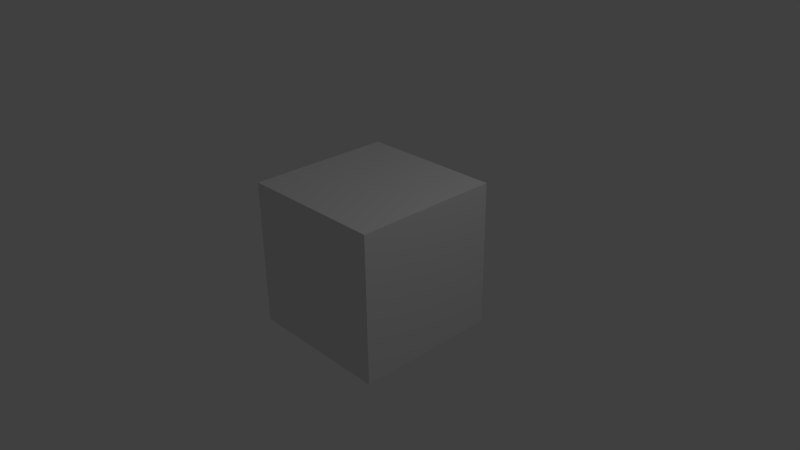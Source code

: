 # Source: weapon_repairgun01.blend  (saved by Blender 2.78.0; exported with 4.5.12 LTS)
import bpy
from mathutils import Matrix  # noqa: F401  (used for matrix-valued properties, if any)

bpy.ops.wm.read_factory_settings(use_empty=True)
scene = bpy.context.scene
scene.name = 'Scene'

# ---- collections
col_collection_1 = bpy.data.collections.new('Collection 1'); scene.collection.children.link(col_collection_1)

# ---- materials (node trees are filled in below, after node groups)
mat_material = bpy.data.materials.new('Material')
mat_material.alpha_threshold = 0.0
mat_material.use_transparent_shadow = False
mat_material.roughness = 0.5
mat_material.line_color = (0.0, 0.0, 0.0, 1.0)

# ---- material node trees

# ---- world
world_world = bpy.data.worlds.new('World'); scene.world = world_world
world_world.color = (0.05088, 0.05088, 0.05088)
world_world.use_sun_shadow = False
world_world.sun_shadow_jitter_overblur = 0.0
world_world.cycles.sampling_method = 'NONE'
world_world.cycles.sample_map_resolution = 256

# ---- cameras
cam_camera = bpy.data.cameras.new('Camera')
cam_camera.clip_end = 100.0
cam_camera.lens = 35.0
cam_camera.sensor_width = 32.0
cam_camera.sensor_height = 18.0
cam_camera.ortho_scale = 7.314
cam_camera.dof.focus_distance = 0.0
cam_camera.dof.aperture_fstop = 128.0

# ---- lights
light_lamp = bpy.data.lights.new('Lamp', 'POINT')
light_lamp.transmission_factor = 0.0
light_lamp.cutoff_distance = 30.0
light_lamp.energy = 100.0
light_lamp.shadow_buffer_clip_start = 1.001
light_lamp.shadow_soft_size = 0.1
light_lamp.shadow_maximum_resolution = 0.006
light_lamp.use_absolute_resolution = True
light_lamp.cycles.use_multiple_importance_sampling = False

# ---- meshes
me_cube_001 = bpy.data.meshes.new('Cube.001')
me_cube_001.from_pydata([(0.04, 0.05, -0.1), (0.04, -0.05, -0.1), (-0.04, -0.05, -0.1), (-0.04, 0.05, -0.1), (0.04, 0.05, 0.1), (0.04, -0.05, 0.1), (-0.04, -0.05, 0.1), (-0.04, 0.05, 0.1), (0.04, 0.05, 0.2), (0.04, -0.05, 0.2), (-0.04, -0.05, 0.2), (-0.04, 0.05, 0.2), (0.04, 0.05, 0.3), (0.04, -0.05, 0.3), (-0.04, -0.05, 0.3), (-0.04, 0.05, 0.3), (0.04, -0.1, 0.2), (-0.04, -0.1, 0.2), (0.04, -0.1, 0.3), (-0.04, -0.1, 0.3), (0.04, 0.1, 0.2), (-0.04, 0.1, 0.2), (0.04, 0.1, 0.3), (-0.04, 0.1, 0.3), (-0.04, 0.05, 0.12), (-0.04, -0.05, 0.12), (0.04, -0.05, 0.12), (0.04, 0.05, 0.12), (0.04, -0.2, 0.2), (-0.04, -0.2, 0.2), (0.04, -0.2, 0.3), (-0.04, -0.2, 0.3), (0.04, -0.22, 0.2), (-0.04, -0.22, 0.2), (0.04, -0.22, 0.3), (-0.04, -0.22, 0.3), (0.04, -0.3, 0.2), (-0.04, -0.3, 0.2), (0.04, -0.3, 0.3), (-0.04, -0.3, 0.3), (0.01, -0.204, 0.2), (-0.01, -0.204, 0.2), (0.01, -0.216, 0.2), (-0.01, -0.216, 0.2), (0.01, -0.184, 0.116), (-0.04, -0.4, 0.3), (0.01, -0.196, 0.116), (-0.01, -0.196, 0.116), (0.01, -0.05, 0.104), (-0.01, -0.05, 0.104), (-0.01, -0.05, 0.116), (0.01, -0.05, 0.116), (0.04, -0.4, 0.3), (-0.04, -0.4, 0.2), (-0.01, -0.184, 0.116), (0.04, -0.4, 0.2), (0.01, -0.184, 0.104), (-0.005, -0.104, 0.2), (0.005, -0.104, 0.2), (-0.01, -0.184, 0.104), (0.005, -0.104, 0.126), (-0.005, -0.104, 0.126), (-0.005, -0.044, 0.2), (0.005, -0.044, 0.2), (0.005, -0.044, 0.126), (-0.005, -0.044, 0.126), (-0.04, -0.5, 0.3), (0.04, -0.5, 0.3), (-0.04, -0.5, 0.2), (0.04, -0.5, 0.2), (-0.04, -0.3133, 0.2), (-0.04, -0.3867, 0.2), (-0.04, -0.3867, 0.3), (-0.04, -0.3133, 0.3), (0.04, -0.3133, 0.3), (0.04, -0.3867, 0.3), (0.04, -0.3867, 0.2), (0.04, -0.3133, 0.2), (-0.028, -0.3243, 0.2), (-0.028, -0.3757, 0.2), (0.028, -0.3757, 0.2), (0.028, -0.3243, 0.2), (-0.028, -0.3243, 0.15), (-0.028, -0.3757, 0.15), (0.028, -0.3757, 0.15), (0.028, -0.3243, 0.15), (-0.0392, -0.3141, 0.15), (-0.0392, -0.3859, 0.15), (0.0392, -0.3859, 0.15), (0.0392, -0.3141, 0.15), (-0.0392, -0.3141, 0.13), (-0.0392, -0.3859, 0.13), (0.0392, -0.3859, 0.13), (0.0392, -0.3141, 0.13), (-2.621e-07, -0.281, -0.07), (-2.621e-07, -0.281, 0.13), (0.0495, -0.3015, -0.07), (0.0495, -0.3015, 0.13), (0.07, -0.351, -0.07), (0.07, -0.351, 0.13), (0.0495, -0.4005, -0.07), (0.0495, -0.4005, 0.13), (-2.682e-07, -0.421, -0.07), (-2.682e-07, -0.421, 0.13), (-0.0495, -0.4005, -0.07), (-0.0495, -0.4005, 0.13), (-0.07, -0.351, -0.07), (-0.07, -0.351, 0.13), (-0.0495, -0.3015, -0.07), (-0.0495, -0.3015, 0.13)], [], [(0, 1, 2, 3), (24, 25, 10, 11), (0, 4, 5, 1), (1, 5, 6, 2), (2, 6, 7, 3), (4, 0, 3, 7), (11, 10, 14, 15), (25, 26, 9, 10), (27, 24, 11, 8), (26, 27, 8, 9), (12, 15, 14, 13), (9, 13, 18, 16), (12, 8, 20, 22), (9, 8, 12, 13), (16, 18, 30, 28), (14, 10, 17, 19), (13, 14, 19, 18), (10, 9, 16, 17), (20, 21, 23, 22), (11, 15, 23, 21), (15, 12, 22, 23), (8, 11, 21, 20), (7, 6, 25, 24), (26, 25, 50, 51), (4, 7, 24, 27), (5, 4, 27, 26), (28, 30, 34, 32), (19, 17, 29, 31), (18, 19, 31, 30), (17, 16, 28, 29), (32, 34, 38, 36), (31, 29, 33, 35), (30, 31, 35, 34), (33, 29, 41, 43), (76, 75, 52, 55), (35, 33, 37, 39), (34, 35, 39, 38), (33, 32, 36, 37), (28, 32, 42, 40), (32, 33, 43, 42), (29, 28, 40, 41), (49, 48, 56, 59), (40, 42, 46, 44), (42, 43, 47, 46), (50, 49, 59, 54), (47, 54, 59), (5, 26, 51, 48), (25, 6, 49, 50), (6, 5, 48, 49), (46, 47, 59, 56), (44, 46, 56), (71, 76, 55, 53), (75, 72, 45, 52), (61, 57, 62, 65), (60, 61, 65, 64), (58, 60, 64, 63), (72, 71, 53, 45), (43, 41, 54, 47), (57, 58, 63, 62), (41, 40, 44, 54), (51, 50, 54, 44), (53, 55, 69, 68), (48, 51, 44, 56), (62, 63, 64, 65), (57, 61, 60, 58), (68, 69, 67, 66), (52, 45, 66, 67), (45, 53, 68, 66), (55, 52, 67, 69), (36, 38, 74, 77), (77, 74, 75, 76), (37, 36, 77, 70), (76, 71, 79, 80), (38, 39, 73, 74), (74, 73, 72, 75), (39, 37, 70, 73), (73, 70, 71, 72), (80, 79, 83, 84), (70, 77, 81, 78), (77, 76, 80, 81), (71, 70, 78, 79), (84, 83, 87, 88), (78, 81, 85, 82), (81, 80, 84, 85), (79, 78, 82, 83), (88, 87, 91, 92), (82, 85, 89, 86), (85, 84, 88, 89), (83, 82, 86, 87), (90, 93, 92, 91), (86, 89, 93, 90), (89, 88, 92, 93), (87, 86, 90, 91), (94, 95, 97, 96), (96, 97, 99, 98), (98, 99, 101, 100), (100, 101, 103, 102), (102, 103, 105, 104), (104, 105, 107, 106), (97, 95, 109, 107, 105, 103, 101, 99), (108, 109, 95, 94), (106, 107, 109, 108), (94, 96, 98, 100, 102, 104, 106, 108)])
me_cube_001.materials.append(mat_material)
me_cube_001.use_remesh_preserve_volume = False
me_cube_001.use_remesh_preserve_attributes = False
me_cube_001.use_mirror_vertex_groups = False
me_cube_001.update()
me_cube = bpy.data.meshes.new('Cube')
me_cube.from_pydata([(1.0, 1.0, -1.0), (1.0, -1.0, -1.0), (-1.0, -1.0, -1.0), (-1.0, 1.0, -1.0), (1.0, 1.0, 1.0), (1.0, -1.0, 1.0), (-1.0, -1.0, 1.0), (-1.0, 1.0, 1.0)], [], [(0, 1, 2, 3), (4, 7, 6, 5), (0, 4, 5, 1), (1, 5, 6, 2), (2, 6, 7, 3), (4, 0, 3, 7)])
me_cube.materials.append(mat_material)
me_cube.use_remesh_preserve_volume = False
me_cube.use_remesh_preserve_attributes = False
me_cube.use_mirror_vertex_groups = False
me_cube.update()

# ---- objects
ob_cube_001 = bpy.data.objects.new('Cube.001', me_cube_001)
ob_cube = bpy.data.objects.new('Cube', me_cube)
ob_lamp = bpy.data.objects.new('Lamp', light_lamp)
ob_camera = bpy.data.objects.new('Camera', cam_camera)

# ---- transforms, parenting, visibility, modifiers, constraints
ob_cube_001.location = (0.0, 0.0, 0.0)
ob_cube_001.lock_rotations_4d = False
ob_cube_001.empty_display_type = 'ARROWS'
ob_cube_001.lineart.crease_threshold = 0.0
ob_cube.location = (0.0, 0.0, 0.0)
ob_cube.lock_rotations_4d = False
ob_cube.empty_display_type = 'ARROWS'
ob_cube.hide_viewport = True
ob_cube.lineart.crease_threshold = 0.0
ob_lamp.location = (4.076, 1.005, 5.904)
ob_lamp.rotation_euler = (0.6503, 0.05522, 1.866)
ob_lamp.lock_rotations_4d = False
ob_lamp.empty_display_type = 'ARROWS'
ob_lamp.color = (0.0, 0.0, 0.0, 0.0)
ob_lamp.lineart.crease_threshold = 0.0
ob_camera.location = (7.481, -6.508, 5.344)
ob_camera.rotation_euler = (1.109, 0.01082, 0.8149)
ob_camera.lock_rotations_4d = False
ob_camera.empty_display_type = 'ARROWS'
ob_camera.color = (0.0, 0.0, 0.0, 0.0)
ob_camera.display_type = 'WIRE'
ob_camera.lineart.crease_threshold = 0.0

# ---- collection membership
col_collection_1.objects.link(ob_cube_001)
col_collection_1.objects.link(ob_cube)
col_collection_1.objects.link(ob_lamp)
col_collection_1.objects.link(ob_camera)

# ---- scene / render settings (as saved in the file)
scene.camera = ob_camera
scene.frame_start = 1; scene.frame_end = 250; scene.frame_set(1)
scene.render.engine = 'BLENDER_EEVEE_NEXT'
scene.render.resolution_percentage = 50
scene.render.dither_intensity = 0.0
scene.cycles.use_denoising = False
scene.cycles.samples = 10
scene.cycles.sampling_pattern = 'TABULATED_SOBOL'
scene.cycles.light_sampling_threshold = 0.0
scene.cycles.use_adaptive_sampling = False
scene.cycles.use_light_tree = False
scene.cycles.blur_glossy = 0.0
scene.cycles.volume_bounces = 1
scene.cycles.pixel_filter_type = 'GAUSSIAN'
scene.cycles.sample_clamp_indirect = 0.0
scene.view_settings.view_transform = 'Standard'
bpy.context.view_layer.update()
